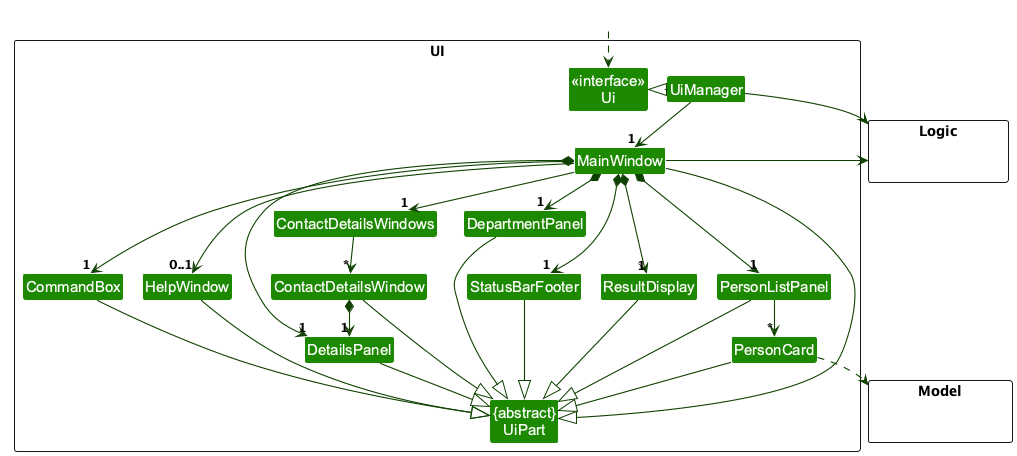

The diagram above was rendered by PlantUML. Its source (embedded in the PNG):
@startuml
!pragma layout smetana
!include style.puml
skinparam arrowThickness 1.1
skinparam arrowColor UI_COLOR_T4
skinparam classBackgroundColor UI_COLOR

package UI <<Rectangle>>{
Class "<<interface>>\nUi" as Ui
Class "{abstract}\nUiPart" as UiPart
Class UiManager
Class MainWindow
Class HelpWindow
Class ContactDetailsWindows
Class ContactDetailsWindow
Class DetailsPanel
Class ResultDisplay
Class DepartmentPanel
Class PersonListPanel
Class PersonCard
Class StatusBarFooter
Class CommandBox
}

package Model <<Rectangle>> {
Class HiddenModel #FFFFFF
}

package Logic <<Rectangle>> {
Class HiddenLogic #FFFFFF
}

Class HiddenOutside #FFFFFF
HiddenOutside ..> Ui

UiManager .left.|> Ui
UiManager -down-> "1" MainWindow
MainWindow *-down->  "1" CommandBox
MainWindow *-down-> "1" ResultDisplay
MainWindow *-down-> "1" DepartmentPanel
MainWindow *-down-> "1" PersonListPanel
MainWindow *-down-> "1" DetailsPanel
MainWindow *-down-> "1" StatusBarFooter
MainWindow --> "0..1" HelpWindow
MainWindow --> "1" ContactDetailsWindows
ContactDetailsWindows --> "*" ContactDetailsWindow
ContactDetailsWindow *-down-> "1" DetailsPanel

PersonListPanel -down-> "*" PersonCard

MainWindow -left-|> UiPart

ResultDisplay --|> UiPart
CommandBox --|> UiPart
DepartmentPanel --|> UiPart
DetailsPanel --|> UiPart
PersonListPanel --|> UiPart
PersonCard --|> UiPart
StatusBarFooter --|> UiPart
HelpWindow --|> UiPart
ContactDetailsWindow --|> UiPart

PersonCard ..> Model
UiManager -right-> Logic
MainWindow -left-> Logic

PersonListPanel -[hidden]left- ContactDetailsWindow
ContactDetailsWindow -[hidden]left- HelpWindow
HelpWindow -[hidden]left- CommandBox
CommandBox -[hidden]left- ResultDisplay
ResultDisplay -[hidden]left- StatusBarFooter

MainWindow -[hidden]-|> UiPart
@enduml